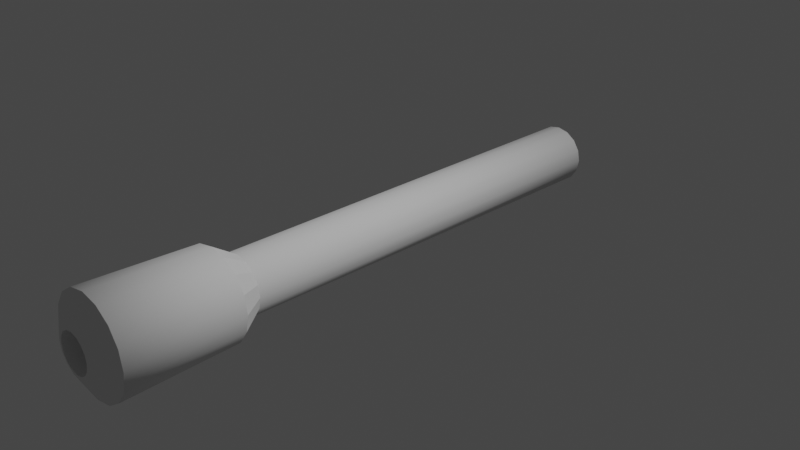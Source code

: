 # Source: cannon.blend  (saved by Blender 2.81.16; exported with 4.5.12 LTS)
import bpy
from mathutils import Matrix  # noqa: F401  (used for matrix-valued properties, if any)

bpy.ops.wm.read_factory_settings(use_empty=True)
scene = bpy.context.scene
scene.name = 'Scene'

# ---- collections
col_collection = bpy.data.collections.new('Collection'); scene.collection.children.link(col_collection)

# ---- world
world_world = bpy.data.worlds.new('World'); scene.world = world_world
world_world.use_nodes = True; world_world.node_tree.nodes.clear()
_N = world_world.node_tree.nodes; _L = world_world.node_tree.links
n0 = _N.new('ShaderNodeOutputWorld'); n0.name = 'World Output'; n0.location = (300, 300)
n1 = _N.new('ShaderNodeBackground'); n1.name = 'Background'; n1.location = (10, 300)
n1.inputs[0].default_value = (0.05088, 0.05088, 0.05088, 1.0)
_L.new(n1.outputs[0], n0.inputs[0])
n0.is_active_output = True
world_world.color = (0.05088, 0.05088, 0.05088)
world_world.use_sun_shadow = False
world_world.sun_shadow_jitter_overblur = 0.0

# ---- cameras
cam_camera = bpy.data.cameras.new('Camera')
cam_camera.clip_end = 100.0
cam_camera.ortho_scale = 7.314

# ---- lights
light_light = bpy.data.lights.new('Light', 'POINT')
light_light.transmission_factor = 0.0
light_light.energy = 1000.0
light_light.shadow_soft_size = 0.1
light_light.shadow_maximum_resolution = 0.006
light_light.use_absolute_resolution = True

# ---- meshes
me_cylinder = bpy.data.meshes.new('Cylinder')
me_cylinder.from_pydata([(2.98e-09, 2.5, 0.315), (-0.07945, -3.366, 0.1919), (0.1205, 2.5, 0.291), (-0.1468, -3.366, 0.1469), (0.2227, 2.5, 0.2227), (-0.1918, -3.366, 0.0795), (0.291, 2.5, 0.1205), (-0.2076, -3.366, 5.447e-09), (0.315, 2.5, 2.261e-08), (-0.1918, -3.366, -0.0795), (0.291, 2.5, -0.1205), (-0.1468, -3.366, -0.1469), (0.2227, 2.5, -0.2227), (-0.07945, -3.366, -0.1919), (0.1205, 2.5, -0.291), (2.002e-08, -3.366, -0.2077), (5.054e-08, 2.5, -0.315), (0.07945, -3.366, -0.1919), (-0.1205, 2.5, -0.291), (0.1468, -3.366, -0.1469), (-0.2227, 2.5, -0.2227), (0.1918, -3.366, -0.0795), (-0.291, 2.5, -0.1205), (0.2076, -3.366, 9.172e-09), (-0.315, 2.5, 4.013e-08), (0.1918, -3.366, 0.0795), (-0.291, 2.5, 0.1205), (0.1468, -3.366, 0.1469), (-0.2227, 2.5, 0.2227), (0.07945, -3.366, 0.1919), (-0.1205, 2.5, 0.291), (1.304e-08, -3.366, 0.2077), (2.98e-09, -1.985, 0.315), (0.1205, -1.985, 0.291), (0.2227, -1.985, 0.2227), (0.291, -1.985, 0.1205), (0.315, -1.985, -1.181e-08), (0.291, -1.985, -0.1205), (0.2227, -1.985, -0.2227), (0.1205, -1.985, -0.291), (5.054e-08, -1.985, -0.315), (-0.1205, -1.985, -0.291), (-0.2227, -1.985, -0.2227), (-0.291, -1.985, -0.1205), (-0.315, -1.985, 5.712e-09), (-0.291, -1.985, 0.1205), (-0.2227, -1.985, 0.2227), (-0.1205, -1.985, 0.291), (-1.275e-08, -2.243, 0.4846), (0.1854, -2.243, 0.4477), (0.3427, -2.243, 0.3427), (0.4477, -2.243, 0.1854), (0.4846, -2.243, -3.412e-08), (0.4477, -2.243, -0.1854), (0.3427, -2.243, -0.3427), (0.1854, -2.243, -0.4477), (6.042e-08, -2.243, -0.4846), (-0.1854, -2.243, -0.4477), (-0.3427, -2.243, -0.3427), (-0.4477, -2.243, -0.1854), (-0.4846, -2.243, -7.158e-09), (-0.4477, -2.243, 0.1854), (-0.3427, -2.243, 0.3427), (-0.1854, -2.243, 0.4477), (-1.63e-08, -3.483, 0.525), (0.2009, -3.483, 0.485), (0.3712, -3.483, 0.3712), (0.485, -3.483, 0.2009), (0.525, -3.483, -5.294e-08), (0.485, -3.483, -0.2009), (0.3712, -3.483, -0.3712), (0.2009, -3.483, -0.485), (6.297e-08, -3.483, -0.525), (-0.2009, -3.483, -0.485), (-0.3712, -3.483, -0.3712), (-0.485, -3.483, -0.2009), (-0.525, -3.483, -2.373e-08), (-0.485, -3.483, 0.2009), (-0.3712, -3.483, 0.3712), (-0.2009, -3.483, 0.485), (1.304e-08, -3.63, 0.2077), (7.583e-09, -3.613, 0.2762), (1.046e-08, -3.625, 0.2428), (0.07945, -3.63, 0.1919), (0.1057, -3.613, 0.2552), (0.09289, -3.625, 0.2244), (0.1468, -3.63, 0.1469), (0.1952, -3.613, 0.1953), (0.1716, -3.625, 0.1717), (0.1918, -3.63, 0.0795), (0.2551, -3.613, 0.1057), (0.2243, -3.625, 0.09293), (0.2076, -3.63, -5.029e-08), (0.2761, -3.613, -5.119e-08), (0.2427, -3.625, -5.083e-08), (0.1918, -3.63, -0.0795), (0.2551, -3.613, -0.1057), (0.2243, -3.625, -0.09293), (0.1468, -3.63, -0.1469), (0.1952, -3.613, -0.1953), (0.1716, -3.625, -0.1717), (0.07945, -3.63, -0.1919), (0.1057, -3.613, -0.2552), (0.09289, -3.625, -0.2244), (2.002e-08, -3.63, -0.2077), (4.927e-08, -3.613, -0.2762), (3.996e-08, -3.625, -0.2428), (-0.07945, -3.63, -0.1919), (-0.1057, -3.613, -0.2552), (-0.09289, -3.625, -0.2244), (-0.1468, -3.63, -0.1469), (-0.1952, -3.613, -0.1953), (-0.1716, -3.625, -0.1717), (-0.1918, -3.63, -0.0795), (-0.2551, -3.613, -0.1057), (-0.2243, -3.625, -0.09293), (-0.2076, -3.63, -5.402e-08), (-0.2761, -3.613, -3.583e-08), (-0.2427, -3.625, -4.181e-08), (-0.1918, -3.63, 0.0795), (-0.2551, -3.613, 0.1057), (-0.2243, -3.625, 0.09293), (-0.1468, -3.63, 0.1469), (-0.1952, -3.613, 0.1953), (-0.1716, -3.625, 0.1717), (-0.07945, -3.63, 0.1919), (-0.1057, -3.613, 0.2552), (-0.09289, -3.625, 0.2244)], [], [(79, 126, 81, 64), (66, 87, 90, 67), (67, 90, 93, 68), (68, 93, 96, 69), (69, 96, 99, 70), (70, 99, 102, 71), (71, 102, 105, 72), (72, 105, 108, 73), (73, 108, 111, 74), (74, 111, 114, 75), (75, 114, 117, 76), (76, 117, 120, 77), (77, 120, 123, 78), (78, 123, 126, 79), (64, 81, 84, 65), (29, 31, 1, 3, 5, 7, 9, 11, 13, 15, 17, 19, 21, 23, 25, 27), (65, 84, 87, 66), (0, 2, 4, 6, 8, 10, 12, 14, 16, 18, 20, 22, 24, 26, 28, 30), (30, 47, 32, 0), (28, 46, 47, 30), (26, 45, 46, 28), (24, 44, 45, 26), (22, 43, 44, 24), (20, 42, 43, 22), (18, 41, 42, 20), (16, 40, 41, 18), (14, 39, 40, 16), (12, 38, 39, 14), (10, 37, 38, 12), (8, 36, 37, 10), (6, 35, 36, 8), (4, 34, 35, 6), (2, 33, 34, 4), (0, 32, 33, 2), (47, 63, 48, 32), (46, 62, 63, 47), (45, 61, 62, 46), (44, 60, 61, 45), (43, 59, 60, 44), (42, 58, 59, 43), (41, 57, 58, 42), (40, 56, 57, 41), (39, 55, 56, 40), (38, 54, 55, 39), (37, 53, 54, 38), (36, 52, 53, 37), (35, 51, 52, 36), (34, 50, 51, 35), (33, 49, 50, 34), (32, 48, 49, 33), (63, 79, 64, 48), (62, 78, 79, 63), (61, 77, 78, 62), (60, 76, 77, 61), (59, 75, 76, 60), (58, 74, 75, 59), (57, 73, 74, 58), (56, 72, 73, 57), (55, 71, 72, 56), (54, 70, 71, 55), (53, 69, 70, 54), (52, 68, 69, 53), (51, 67, 68, 52), (50, 66, 67, 51), (49, 65, 66, 50), (48, 64, 65, 49), (84, 81, 82, 85), (85, 82, 80, 83), (87, 84, 85, 88), (88, 85, 83, 86), (90, 87, 88, 91), (91, 88, 86, 89), (93, 90, 91, 94), (94, 91, 89, 92), (96, 93, 94, 97), (97, 94, 92, 95), (99, 96, 97, 100), (100, 97, 95, 98), (102, 99, 100, 103), (103, 100, 98, 101), (105, 102, 103, 106), (106, 103, 101, 104), (108, 105, 106, 109), (109, 106, 104, 107), (111, 108, 109, 112), (112, 109, 107, 110), (114, 111, 112, 115), (115, 112, 110, 113), (117, 114, 115, 118), (118, 115, 113, 116), (120, 117, 118, 121), (121, 118, 116, 119), (123, 120, 121, 124), (124, 121, 119, 122), (126, 123, 124, 127), (127, 124, 122, 125), (81, 126, 127, 82), (82, 127, 125, 80), (83, 80, 31, 29), (92, 89, 25, 23), (101, 98, 19, 17), (110, 107, 13, 11), (119, 116, 7, 5), (89, 86, 27, 25), (98, 95, 21, 19), (107, 104, 15, 13), (116, 113, 9, 7), (125, 122, 3, 1), (86, 83, 29, 27), (95, 92, 23, 21), (104, 101, 17, 15), (113, 110, 11, 9), (122, 119, 5, 3), (80, 125, 1, 31)])
me_cylinder.polygons.foreach_set('use_smooth', [0, 0, 0, 0, 0, 0, 0, 0, 0, 0, 0, 0, 0, 0, 0, 0, 0, 0, 1, 1, 1, 1, 1, 1, 1, 1, 1, 1, 1, 1, 1, 1, 1, 1, 0, 0, 0, 0, 0, 0, 0, 0, 0, 0, 0, 0, 0, 0, 0, 0, 1, 1, 1, 1, 1, 1, 1, 1, 1, 1, 1, 1, 1, 1, 1, 1, 0, 0, 0, 0, 0, 0, 0, 0, 0, 0, 0, 0, 0, 0, 0, 0, 0, 0, 0, 0, 0, 0, 0, 0, 0, 0, 0, 0, 0, 0, 0, 0, 1, 1, 1, 1, 1, 1, 1, 1, 1, 1, 1, 1, 1, 1, 1, 1])
_uv = me_cylinder.uv_layers.new(name='UVMap')
_uv.uv.foreach_set('vector', [0.7414, 0.1027, 0.8021, 0.09475, 0.8123, 0.111, 0.7609, 0.1337, 0.8439, 0.1702, 0.856, 0.1302, 0.8828, 0.1302, 0.8949, 0.1702, 0.8949, 0.1702, 0.8828, 0.1302, 0.9075, 0.1235, 0.9419, 0.1574, 0.9419, 0.1574, 0.9075, 0.1235, 0.9265, 0.111, 0.9779, 0.1337, 0.9779, 0.1337, 0.9265, 0.111, 0.9367, 0.09474, 0.9974, 0.1027, 0.9974, 0.1027, 0.9367, 0.09474, 0.9367, 0.07711, 0.9974, 0.06917, 0.9974, 0.06917, 0.9367, 0.07711, 0.9265, 0.06083, 0.9779, 0.03821, 0.9779, 0.03821, 0.9265, 0.06083, 0.9076, 0.04837, 0.9419, 0.01451, 0.9419, 0.01451, 0.9076, 0.04837, 0.8828, 0.04162, 0.8949, 0.001685, 0.8949, 0.001685, 0.8828, 0.04162, 0.856, 0.04163, 0.8439, 0.001685, 0.8439, 0.001685, 0.856, 0.04163, 0.8313, 0.04838, 0.7969, 0.01451, 0.7969, 0.01451, 0.8313, 0.04838, 0.8123, 0.06084, 0.7609, 0.03821, 0.7609, 0.03821, 0.8123, 0.06084, 0.8021, 0.07713, 0.7414, 0.06917, 0.7414, 0.06917, 0.8021, 0.07713, 0.8021, 0.09475, 0.7414, 0.1027, 0.7609, 0.1337, 0.8123, 0.111, 0.8312, 0.1235, 0.7969, 0.1574, 0.8005, 0.3423, 0.7804, 0.3423, 0.7618, 0.3372, 0.7475, 0.3279, 0.7398, 0.3156, 0.7398, 0.3024, 0.7475, 0.2901, 0.7618, 0.2807, 0.7804, 0.2757, 0.8005, 0.2757, 0.8191, 0.2807, 0.8334, 0.2901, 0.8411, 0.3024, 0.8411, 0.3156, 0.8334, 0.3279, 0.8191, 0.3372, 0.7969, 0.1574, 0.8312, 0.1235, 0.856, 0.1302, 0.8439, 0.1702, 0.8019, 0.274, 0.7736, 0.2663, 0.752, 0.2521, 0.7403, 0.2335, 0.7403, 0.2134, 0.752, 0.1948, 0.7736, 0.1806, 0.8019, 0.1729, 0.8324, 0.1729, 0.8607, 0.1806, 0.8823, 0.1948, 0.894, 0.2134, 0.894, 0.2335, 0.8823, 0.2521, 0.8607, 0.2663, 0.8324, 0.274, 0.4652, 0.01032, 0.4652, 0.7425, 0.437, 0.742, 0.437, 0.009794, 0.4958, 0.01032, 0.4958, 0.7425, 0.4652, 0.7425, 0.4652, 0.01032, 0.524, 0.009794, 0.524, 0.742, 0.4958, 0.7425, 0.4958, 0.01032, 0.7157, 0.9892, 0.7102, 0.257, 0.7318, 0.2579, 0.7373, 0.9901, 0.6875, 0.9887, 0.682, 0.2565, 0.7102, 0.257, 0.7157, 0.9892, 0.6569, 0.9888, 0.6514, 0.2566, 0.682, 0.2565, 0.6875, 0.9887, 0.6287, 0.9894, 0.6232, 0.2573, 0.6514, 0.2566, 0.6569, 0.9888, 0.0672, 0.01077, 0.0672, 0.743, 0.04559, 0.742, 0.04559, 0.009804, 0.09543, 0.01129, 0.09543, 0.7435, 0.0672, 0.743, 0.0672, 0.01077, 0.126, 0.01129, 0.126, 0.7435, 0.09543, 0.7435, 0.09543, 0.01129, 0.1542, 0.01077, 0.1542, 0.743, 0.126, 0.7435, 0.126, 0.01129, 0.1758, 0.009804, 0.1758, 0.742, 0.1542, 0.743, 0.1542, 0.01077, 0.327, 0.989, 0.342, 0.2568, 0.3703, 0.2576, 0.3552, 0.9897, 0.2964, 0.9887, 0.3115, 0.2566, 0.342, 0.2568, 0.327, 0.989, 0.2682, 0.989, 0.2832, 0.2568, 0.3115, 0.2566, 0.2964, 0.9887, 0.2466, 0.9897, 0.2616, 0.2576, 0.2832, 0.2568, 0.2682, 0.989, 0.4652, 0.7425, 0.457, 0.7864, 0.4135, 0.7856, 0.437, 0.742, 0.4958, 0.7425, 0.504, 0.7864, 0.457, 0.7864, 0.4652, 0.7425, 0.524, 0.742, 0.5474, 0.7856, 0.504, 0.7864, 0.4958, 0.7425, 0.5456, 0.741, 0.5807, 0.7841, 0.5474, 0.7856, 0.524, 0.742, 0.682, 0.2565, 0.6899, 0.2127, 0.7333, 0.2133, 0.7102, 0.257, 0.6514, 0.2566, 0.6428, 0.2128, 0.6899, 0.2127, 0.682, 0.2565, 0.6232, 0.2573, 0.5994, 0.2138, 0.6428, 0.2128, 0.6514, 0.2566, 0.0672, 0.743, 0.04377, 0.7865, 0.01053, 0.785, 0.04559, 0.742, 0.09543, 0.7435, 0.08721, 0.7873, 0.04377, 0.7865, 0.0672, 0.743, 0.126, 0.7435, 0.1342, 0.7873, 0.08721, 0.7873, 0.09543, 0.7435, 0.1542, 0.743, 0.1777, 0.7865, 0.1342, 0.7873, 0.126, 0.7435, 0.1758, 0.742, 0.2109, 0.785, 0.1777, 0.7865, 0.1542, 0.743, 0.342, 0.2568, 0.3512, 0.2131, 0.3946, 0.2143, 0.3703, 0.2576, 0.3115, 0.2566, 0.3042, 0.2127, 0.3512, 0.2131, 0.342, 0.2568, 0.2832, 0.2568, 0.2607, 0.2131, 0.3042, 0.2127, 0.3115, 0.2566, 0.2616, 0.2576, 0.2274, 0.2143, 0.2607, 0.2131, 0.2832, 0.2568, 0.457, 0.7864, 0.455, 0.9892, 0.408, 0.9883, 0.4135, 0.7856, 0.504, 0.7864, 0.506, 0.9892, 0.455, 0.9892, 0.457, 0.7864, 0.5474, 0.7856, 0.553, 0.9883, 0.506, 0.9892, 0.504, 0.7864, 0.5807, 0.7841, 0.589, 0.9867, 0.553, 0.9883, 0.5474, 0.7856, 0.6899, 0.2127, 0.6903, 0.009803, 0.7373, 0.01052, 0.7333, 0.2133, 0.6428, 0.2128, 0.6393, 0.009969, 0.6903, 0.009803, 0.6899, 0.2127, 0.5994, 0.2138, 0.5923, 0.01099, 0.6393, 0.009969, 0.6428, 0.2128, 0.04377, 0.7865, 0.03819, 0.9893, 0.002171, 0.9877, 0.01053, 0.785, 0.08721, 0.7873, 0.08525, 0.9902, 0.03819, 0.9893, 0.04377, 0.7865, 0.1342, 0.7873, 0.1362, 0.9902, 0.08525, 0.9902, 0.08721, 0.7873, 0.1777, 0.7865, 0.1832, 0.9893, 0.1362, 0.9902, 0.1342, 0.7873, 0.2109, 0.785, 0.2193, 0.9877, 0.1832, 0.9893, 0.1777, 0.7865, 0.3512, 0.2131, 0.3573, 0.01025, 0.4043, 0.01154, 0.3946, 0.2143, 0.3042, 0.2127, 0.3064, 0.0098, 0.3573, 0.01025, 0.3512, 0.2131, 0.2607, 0.2131, 0.2593, 0.01025, 0.3064, 0.0098, 0.3042, 0.2127, 0.2274, 0.2143, 0.2232, 0.01154, 0.2593, 0.01025, 0.2607, 0.2131, 0.8312, 0.1235, 0.8123, 0.111, 0.8192, 0.108, 0.8358, 0.119, 0.8358, 0.119, 0.8192, 0.108, 0.8264, 0.1048, 0.8407, 0.1142, 0.856, 0.1302, 0.8312, 0.1235, 0.8358, 0.119, 0.8576, 0.1249, 0.8576, 0.1249, 0.8358, 0.119, 0.8407, 0.1142, 0.8593, 0.1193, 0.8828, 0.1302, 0.856, 0.1302, 0.8576, 0.1249, 0.8812, 0.1249, 0.8812, 0.1249, 0.8576, 0.1249, 0.8593, 0.1193, 0.8795, 0.1193, 0.9075, 0.1235, 0.8828, 0.1302, 0.8812, 0.1249, 0.9029, 0.119, 0.9029, 0.119, 0.8812, 0.1249, 0.8795, 0.1193, 0.8981, 0.1142, 0.9265, 0.111, 0.9075, 0.1235, 0.9029, 0.119, 0.9196, 0.108, 0.9196, 0.108, 0.9029, 0.119, 0.8981, 0.1142, 0.9123, 0.1048, 0.9367, 0.09474, 0.9265, 0.111, 0.9196, 0.108, 0.9286, 0.09367, 0.9286, 0.09367, 0.9196, 0.108, 0.9123, 0.1048, 0.9201, 0.09255, 0.9367, 0.07711, 0.9367, 0.09474, 0.9286, 0.09367, 0.9286, 0.07818, 0.9286, 0.07818, 0.9286, 0.09367, 0.9201, 0.09255, 0.9201, 0.0793, 0.9265, 0.06083, 0.9367, 0.07711, 0.9286, 0.07818, 0.9196, 0.06386, 0.9196, 0.06386, 0.9286, 0.07818, 0.9201, 0.0793, 0.9124, 0.06705, 0.9076, 0.04837, 0.9265, 0.06083, 0.9196, 0.06386, 0.903, 0.0529, 0.903, 0.0529, 0.9196, 0.06386, 0.9124, 0.06705, 0.8981, 0.05768, 0.8828, 0.04162, 0.9076, 0.04837, 0.903, 0.0529, 0.8812, 0.04697, 0.8812, 0.04697, 0.903, 0.0529, 0.8981, 0.05768, 0.8795, 0.05261, 0.856, 0.04163, 0.8828, 0.04162, 0.8812, 0.04697, 0.8576, 0.04698, 0.8576, 0.04698, 0.8812, 0.04697, 0.8795, 0.05261, 0.8593, 0.05261, 0.8313, 0.04838, 0.856, 0.04163, 0.8576, 0.04698, 0.8359, 0.05291, 0.8359, 0.05291, 0.8576, 0.04698, 0.8593, 0.05261, 0.8407, 0.05769, 0.8123, 0.06084, 0.8313, 0.04838, 0.8359, 0.05291, 0.8192, 0.06387, 0.8192, 0.06387, 0.8359, 0.05291, 0.8407, 0.05769, 0.8265, 0.06706, 0.8021, 0.07713, 0.8123, 0.06084, 0.8192, 0.06387, 0.8102, 0.07819, 0.8102, 0.07819, 0.8192, 0.06387, 0.8265, 0.06706, 0.8187, 0.07931, 0.8021, 0.09475, 0.8021, 0.07713, 0.8102, 0.07819, 0.8102, 0.09369, 0.8102, 0.09369, 0.8102, 0.07819, 0.8187, 0.07931, 0.8187, 0.09257, 0.8123, 0.111, 0.8021, 0.09475, 0.8102, 0.09369, 0.8192, 0.108, 0.8192, 0.108, 0.8102, 0.09369, 0.8187, 0.09257, 0.8264, 0.1048, 0.7404, 0.3529, 0.7395, 0.3436, 0.8048, 0.3436, 0.8058, 0.3529, 0.7404, 0.3907, 0.741, 0.3784, 0.8063, 0.3784, 0.8058, 0.3907, 0.7781, 0.5459, 0.758, 0.5459, 0.758, 0.5029, 0.7781, 0.5029, 0.8048, 0.4361, 0.8054, 0.4483, 0.74, 0.4483, 0.7395, 0.4361, 0.8063, 0.4012, 0.8054, 0.4106, 0.74, 0.4106, 0.741, 0.4012, 0.741, 0.3784, 0.741, 0.3652, 0.8063, 0.3652, 0.8063, 0.3784, 0.758, 0.5459, 0.7394, 0.5463, 0.7394, 0.5033, 0.758, 0.5029, 0.8054, 0.4483, 0.8063, 0.4577, 0.741, 0.4577, 0.74, 0.4483, 0.8054, 0.4106, 0.8048, 0.4228, 0.7395, 0.4228, 0.74, 0.4106, 0.7781, 0.5017, 0.758, 0.5017, 0.758, 0.4587, 0.7781, 0.4587, 0.741, 0.3652, 0.7404, 0.3529, 0.8058, 0.3529, 0.8063, 0.3652, 0.7395, 0.4001, 0.7404, 0.3907, 0.8058, 0.3907, 0.8048, 0.4001, 0.7968, 0.5463, 0.7781, 0.5459, 0.7781, 0.5029, 0.7968, 0.5033, 0.8048, 0.4228, 0.8048, 0.4361, 0.7395, 0.4361, 0.7395, 0.4228, 0.758, 0.5017, 0.7394, 0.5021, 0.7394, 0.4591, 0.758, 0.4587, 0.7968, 0.5021, 0.7781, 0.5017, 0.7781, 0.4587, 0.7968, 0.4591])
me_cylinder.use_remesh_fix_poles = True
me_cylinder.use_remesh_preserve_attributes = False
me_cylinder.use_mirror_vertex_groups = False
me_cylinder.update()

# ---- objects
ob_light = bpy.data.objects.new('Light', light_light)
ob_camera = bpy.data.objects.new('Camera', cam_camera)
ob_cylinder = bpy.data.objects.new('Cylinder', me_cylinder)

# ---- transforms, parenting, visibility, modifiers, constraints
ob_light.location = (4.076, 1.005, 5.904)
ob_light.rotation_euler = (0.6503, 0.05522, 1.866)
ob_light.lock_rotations_4d = False
ob_light.empty_display_type = 'ARROWS'
ob_light.color = (0.0, 0.0, 0.0, 0.0)
ob_light.lineart.crease_threshold = 0.0
ob_camera.location = (7.359, -6.926, 4.958)
ob_camera.rotation_euler = (1.109, 0.0, 0.8149)
ob_camera.lock_rotations_4d = False
ob_camera.empty_display_type = 'ARROWS'
ob_camera.color = (0.0, 0.0, 0.0, 0.0)
ob_camera.display_type = 'WIRE'
ob_camera.lineart.crease_threshold = 0.0
ob_cylinder.location = (0.0, 0.0, 0.0)
ob_cylinder.lineart.crease_threshold = 0.0

# ---- collection membership
col_collection.objects.link(ob_light)
col_collection.objects.link(ob_camera)
col_collection.objects.link(ob_cylinder)

# ---- scene / render settings (as saved in the file)
scene.camera = ob_camera
scene.frame_start = 1; scene.frame_end = 250; scene.frame_set(1)
scene.render.engine = 'BLENDER_EEVEE_NEXT'
scene.cycles.use_denoising = False
scene.cycles.samples = 128
scene.cycles.sampling_pattern = 'TABULATED_SOBOL'
scene.cycles.use_adaptive_sampling = False
scene.cycles.use_light_tree = False
scene.view_settings.view_transform = 'Filmic'
bpy.context.view_layer.update()
